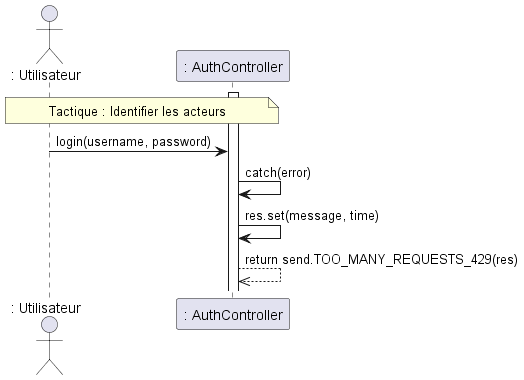

The diagram above was rendered by PlantUML. Its source (embedded in the PNG):
@startuml RDTQ Sécurité : Résister aux attaques

actor ": Utilisateur" as user
participant ": AuthController" as auth

note over user, auth : Tactique : Identifier les acteurs
activate auth
user -> auth : login(username, password)
auth -> auth : catch(error)
auth -> auth : res.set(message, time)
auth -->> auth : return send.TOO_MANY_REQUESTS_429(res)



@enduml